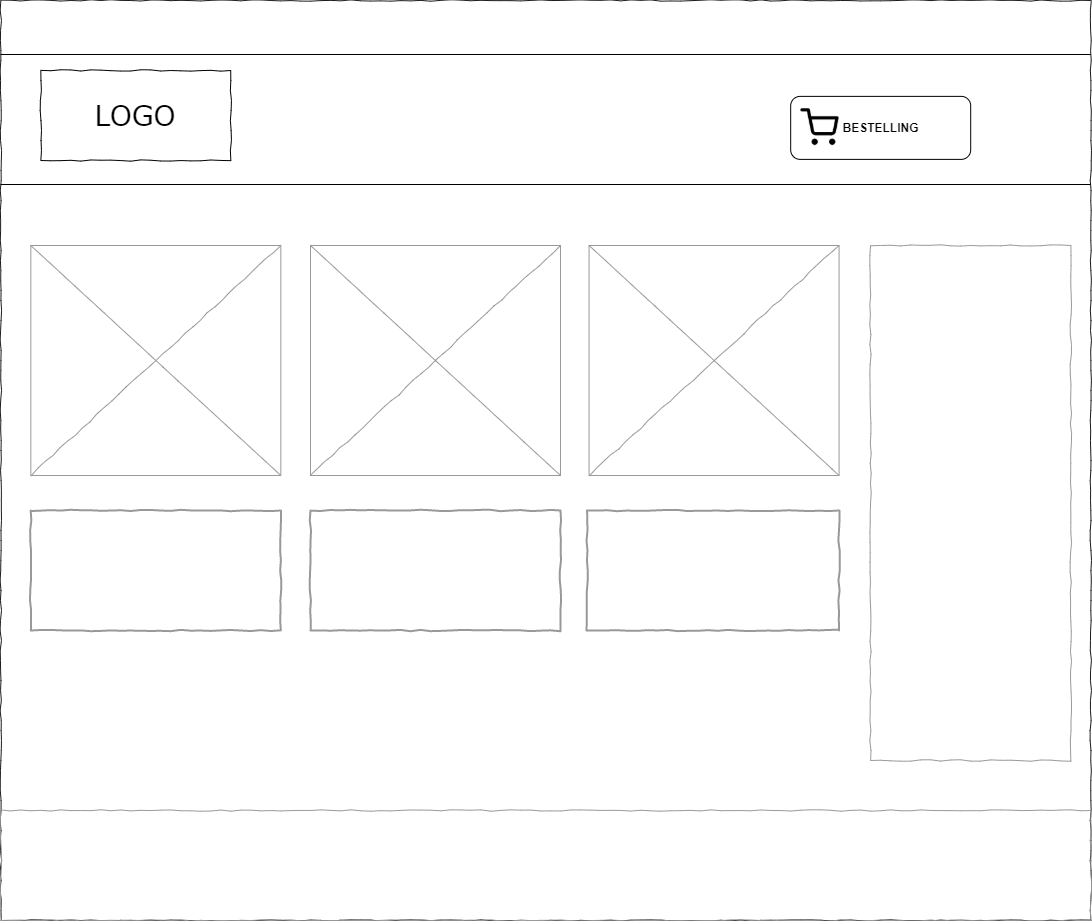

The diagram above was exported from draw.io. Its source (the exported page's mxGraphModel, read from the mxfile embedded in the PNG):
<mxGraphModel dx="1536" dy="1034" grid="1" gridSize="10" guides="1" tooltips="1" connect="1" arrows="1" fold="1" page="1" pageScale="1" pageWidth="850" pageHeight="1100" math="0" shadow="0">
  <root>
    <mxCell id="0" />
    <mxCell id="1" parent="0" />
    <mxCell id="x3a2Quk5CnhGMduu-9qo-11" value="" style="whiteSpace=wrap;html=1;rounded=0;shadow=0;labelBackgroundColor=none;strokeColor=#1A1A1A;strokeWidth=1;fillColor=none;fontFamily=Verdana;fontSize=12;fontColor=#000000;align=center;comic=1;" vertex="1" parent="1">
      <mxGeometry x="140.33" y="200" width="1090" height="920" as="geometry" />
    </mxCell>
    <mxCell id="x3a2Quk5CnhGMduu-9qo-1" value="LOGO" style="whiteSpace=wrap;html=1;rounded=0;shadow=0;labelBackgroundColor=none;strokeWidth=1;fontFamily=Verdana;fontSize=28;align=center;comic=1;" vertex="1" parent="1">
      <mxGeometry x="180.33" y="270" width="190" height="90" as="geometry" />
    </mxCell>
    <mxCell id="x3a2Quk5CnhGMduu-9qo-2" value="" style="whiteSpace=wrap;html=1;rounded=0;shadow=0;labelBackgroundColor=none;strokeWidth=1;fillColor=none;fontFamily=Verdana;fontSize=12;align=center;comic=1;strokeColor=#999999;" vertex="1" parent="1">
      <mxGeometry x="1010" y="445" width="200.33" height="515" as="geometry" />
    </mxCell>
    <mxCell id="x3a2Quk5CnhGMduu-9qo-3" value="" style="whiteSpace=wrap;html=1;rounded=0;shadow=0;labelBackgroundColor=none;strokeWidth=1;fillColor=none;fontFamily=Verdana;fontSize=12;align=center;comic=1;strokeColor=#999999;" vertex="1" parent="1">
      <mxGeometry x="140.33" y="1010" width="1090" height="110" as="geometry" />
    </mxCell>
    <mxCell id="x3a2Quk5CnhGMduu-9qo-4" value="" style="verticalLabelPosition=bottom;shadow=0;dashed=0;align=center;html=1;verticalAlign=top;strokeWidth=1;shape=mxgraph.mockup.graphics.simpleIcon;strokeColor=#999999;rounded=0;labelBackgroundColor=none;fontFamily=Verdana;fontSize=14;fontColor=#000000;comic=1;fillColor=#FFFFFF;" vertex="1" parent="1">
      <mxGeometry x="170.33" y="445" width="250" height="230" as="geometry" />
    </mxCell>
    <mxCell id="x3a2Quk5CnhGMduu-9qo-5" value="" style="verticalLabelPosition=bottom;shadow=0;dashed=0;align=center;html=1;verticalAlign=top;strokeWidth=1;shape=mxgraph.mockup.graphics.simpleIcon;strokeColor=#999999;rounded=0;labelBackgroundColor=none;fontFamily=Verdana;fontSize=14;fontColor=#000000;comic=1;" vertex="1" parent="1">
      <mxGeometry x="450.00000000000006" y="445" width="250" height="230" as="geometry" />
    </mxCell>
    <mxCell id="x3a2Quk5CnhGMduu-9qo-6" value="" style="verticalLabelPosition=bottom;shadow=0;dashed=0;align=center;html=1;verticalAlign=top;strokeWidth=1;shape=mxgraph.mockup.graphics.simpleIcon;strokeColor=#999999;rounded=0;labelBackgroundColor=none;fontFamily=Verdana;fontSize=14;fontColor=#000000;comic=1;" vertex="1" parent="1">
      <mxGeometry x="728.58" y="445" width="250" height="230" as="geometry" />
    </mxCell>
    <mxCell id="x3a2Quk5CnhGMduu-9qo-7" value="" style="html=1;whiteSpace=wrap;comic=1;strokeWidth=2;fontFamily=Comic Sans MS;fontStyle=1;strokeColor=#999999;" vertex="1" parent="1">
      <mxGeometry x="170.19000000000003" y="710" width="250.14" height="120" as="geometry" />
    </mxCell>
    <mxCell id="x3a2Quk5CnhGMduu-9qo-8" value="" style="html=1;whiteSpace=wrap;comic=1;strokeWidth=2;fontFamily=Comic Sans MS;fontStyle=1;strokeColor=#999999;" vertex="1" parent="1">
      <mxGeometry x="450.00000000000006" y="710" width="250" height="120" as="geometry" />
    </mxCell>
    <mxCell id="x3a2Quk5CnhGMduu-9qo-9" value="" style="html=1;whiteSpace=wrap;comic=1;strokeWidth=2;fontFamily=Comic Sans MS;fontStyle=1;strokeColor=#999999;" vertex="1" parent="1">
      <mxGeometry x="726.58" y="710" width="252" height="120" as="geometry" />
    </mxCell>
    <mxCell id="x3a2Quk5CnhGMduu-9qo-10" value="" style="line;strokeWidth=2;html=1;fillColor=#FFFFFF;strokeColor=#999999;" vertex="1" parent="1">
      <mxGeometry x="140" y="370" width="1060.33" as="geometry" />
    </mxCell>
    <mxCell id="x3a2Quk5CnhGMduu-9qo-12" value="&lt;b&gt;BESTELLING&lt;/b&gt;" style="rounded=1;html=1;align=center;verticalAlign=middle;fontStyle=0;fontSize=12" vertex="1" parent="1">
      <mxGeometry x="930.19" y="295.88" width="180" height="63" as="geometry" />
    </mxCell>
    <mxCell id="x3a2Quk5CnhGMduu-9qo-13" value="" style="shape=image;html=1;verticalAlign=top;verticalLabelPosition=bottom;labelBackgroundColor=#ffffff;imageAspect=0;aspect=fixed;image=https://cdn4.iconfinder.com/data/icons/feather/24/shopping-cart-128.png;strokeColor=#999999;fillColor=#FFFFFF;" vertex="1" parent="1">
      <mxGeometry x="940.33" y="308.25" width="38.25" height="38.25" as="geometry" />
    </mxCell>
    <mxCell id="x3a2Quk5CnhGMduu-9qo-14" value="" style="line;strokeWidth=1;fillColor=none;align=left;verticalAlign=middle;spacingTop=-1;spacingLeft=3;spacingRight=3;rotatable=0;labelPosition=right;points=[];portConstraint=eastwest;fontSize=12;" vertex="1" parent="1">
      <mxGeometry x="140" y="380" width="1090" height="8" as="geometry" />
    </mxCell>
    <mxCell id="x3a2Quk5CnhGMduu-9qo-15" value="" style="line;strokeWidth=1;fillColor=none;align=left;verticalAlign=middle;spacingTop=-1;spacingLeft=3;spacingRight=3;rotatable=0;labelPosition=right;points=[];portConstraint=eastwest;fontSize=12;" vertex="1" parent="1">
      <mxGeometry x="140" y="250" width="1090.33" height="8" as="geometry" />
    </mxCell>
  </root>
</mxGraphModel>